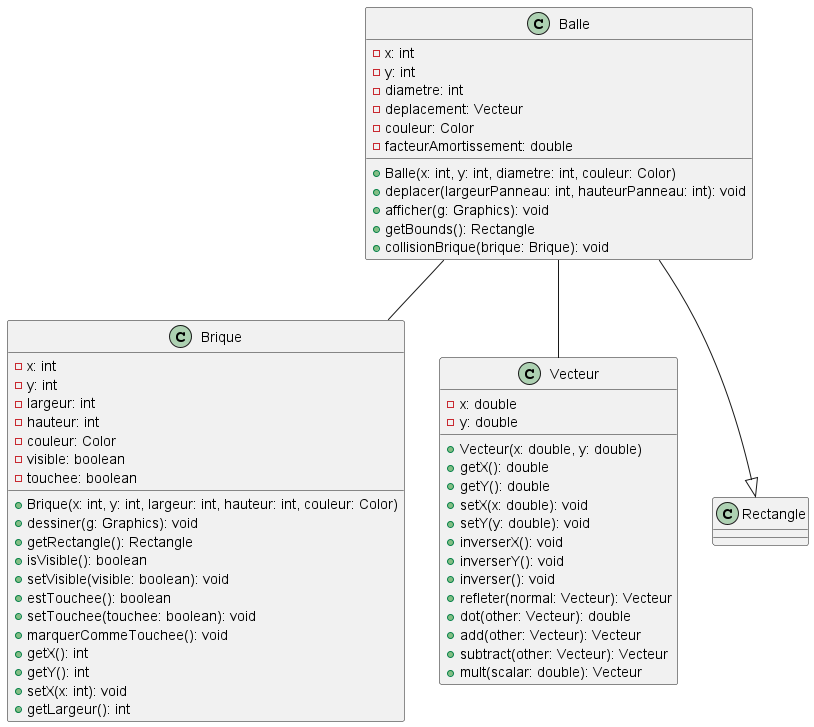

The diagram above was rendered by PlantUML. Its source (embedded in the PNG):
@startuml

class Balle {
  - x: int
  - y: int
  - diametre: int
  - deplacement: Vecteur
  - couleur: Color
  - facteurAmortissement: double
  + Balle(x: int, y: int, diametre: int, couleur: Color)
  + deplacer(largeurPanneau: int, hauteurPanneau: int): void
  + afficher(g: Graphics): void
  + getBounds(): Rectangle
  + collisionBrique(brique: Brique): void
}

class Brique {
  - x: int
  - y: int
  - largeur: int
  - hauteur: int
  - couleur: Color
  - visible: boolean
  - touchee: boolean
  + Brique(x: int, y: int, largeur: int, hauteur: int, couleur: Color)
  + dessiner(g: Graphics): void
  + getRectangle(): Rectangle
  + isVisible(): boolean
  + setVisible(visible: boolean): void
  + estTouchee(): boolean
  + setTouchee(touchee: boolean): void
  + marquerCommeTouchee(): void
  + getX(): int
  + getY(): int
  + setX(x: int): void
  + getLargeur(): int
}

class Vecteur {
  - x: double
  - y: double
  + Vecteur(x: double, y: double)
  + getX(): double
  + getY(): double
  + setX(x: double): void
  + setY(y: double): void
  + inverserX(): void
  + inverserY(): void
  + inverser(): void
  + refleter(normal: Vecteur): Vecteur
  + dot(other: Vecteur): double
  + add(other: Vecteur): Vecteur
  + subtract(other: Vecteur): Vecteur
  + mult(scalar: double): Vecteur
}

Balle -- Vecteur
Balle --|> Rectangle
Balle -- Brique

@enduml